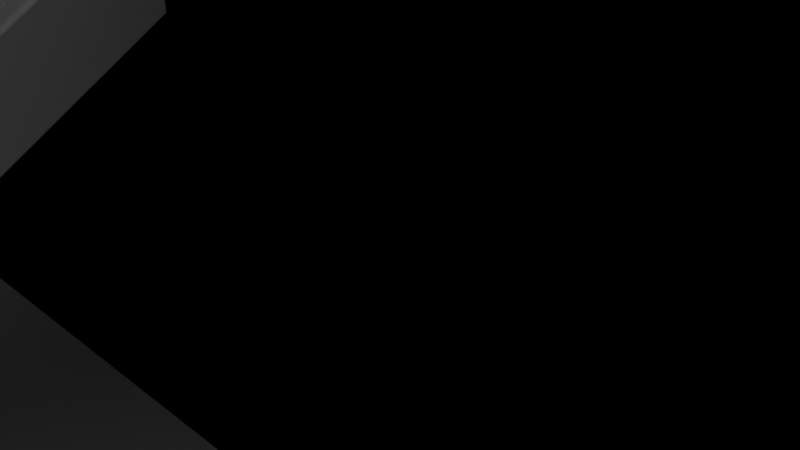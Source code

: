 # Source: blend.blend  (saved by Blender 3.4.6; exported with 4.5.12 LTS)
import bpy
from mathutils import Matrix  # noqa: F401  (used for matrix-valued properties, if any)

bpy.ops.wm.read_factory_settings(use_empty=True)
scene = bpy.context.scene
scene.name = 'Scene'

# ---- collections
col_collection = bpy.data.collections.new('Collection'); scene.collection.children.link(col_collection)

# ---- materials (node trees are filled in below, after node groups)
mat_material = bpy.data.materials.new('Material')
mat_material.alpha_threshold = 0.0
mat_material.use_transparent_shadow = False
mat_material.roughness = 0.5
mat_material.line_color = (0.0, 0.0, 0.0, 1.0)
mat_material_001 = bpy.data.materials.new('Material.001')
mat_material_001.alpha_threshold = 0.0
mat_material_001.use_transparent_shadow = False
mat_material_001.roughness = 0.5
mat_material_001.line_color = (0.0, 0.0, 0.0, 1.0)
mat_material_003 = bpy.data.materials.new('Material.003')
mat_material_003.alpha_threshold = 0.0
mat_material_003.use_transparent_shadow = False
mat_material_003.roughness = 0.5
mat_material_003.line_color = (0.0, 0.0, 0.0, 1.0)

# ---- material node trees
mat_material.use_nodes = True; mat_material.node_tree.nodes.clear()
_N = mat_material.node_tree.nodes; _L = mat_material.node_tree.links
n0 = _N.new('ShaderNodeOutputMaterial'); n0.name = 'Material Output'; n0.location = (300, 300)
n1 = _N.new('ShaderNodeBsdfPrincipled'); n1.name = 'Principled BSDF'; n1.location = (10, 300)
n1.distribution = 'GGX'
n1.subsurface_method = 'RANDOM_WALK_SKIN'
n1.inputs[3].default_value = 1.45
n1.inputs[27].default_value = (0.0, 0.0, 0.0, 1.0)
n1.inputs[28].default_value = 1.0
_L.new(n1.outputs[0], n0.inputs[0])
n0.is_active_output = True
mat_material_001.use_nodes = True; mat_material_001.node_tree.nodes.clear()
_N = mat_material_001.node_tree.nodes; _L = mat_material_001.node_tree.links
n0 = _N.new('ShaderNodeOutputMaterial'); n0.name = 'Material Output'; n0.location = (300, 300)
n1 = _N.new('ShaderNodeBsdfPrincipled'); n1.name = 'Principled BSDF'; n1.location = (10, 300)
n1.distribution = 'GGX'
n1.subsurface_method = 'RANDOM_WALK_SKIN'
n1.inputs[3].default_value = 1.45
n1.inputs[27].default_value = (0.0, 0.0, 0.0, 1.0)
n1.inputs[28].default_value = 1.0
_L.new(n1.outputs[0], n0.inputs[0])
n0.is_active_output = True
mat_material_003.use_nodes = True; mat_material_003.node_tree.nodes.clear()
_N = mat_material_003.node_tree.nodes; _L = mat_material_003.node_tree.links
n0 = _N.new('ShaderNodeOutputMaterial'); n0.name = 'Material Output'; n0.location = (300, 300)
n1 = _N.new('ShaderNodeBsdfPrincipled'); n1.name = 'Principled BSDF'; n1.location = (10, 300)
n1.distribution = 'GGX'
n1.subsurface_method = 'RANDOM_WALK_SKIN'
n1.inputs[3].default_value = 1.45
n1.inputs[27].default_value = (0.0, 0.0, 0.0, 1.0)
n1.inputs[28].default_value = 1.0
_L.new(n1.outputs[0], n0.inputs[0])
n0.is_active_output = True

# ---- world
world_world = bpy.data.worlds.new('World'); scene.world = world_world
world_world.use_nodes = True; world_world.node_tree.nodes.clear()
_N = world_world.node_tree.nodes; _L = world_world.node_tree.links
n0 = _N.new('ShaderNodeOutputWorld'); n0.name = 'World Output'; n0.location = (300, 300)
n1 = _N.new('ShaderNodeBackground'); n1.name = 'Background'; n1.location = (10, 300)
n1.inputs[0].default_value = (0.05088, 0.05088, 0.05088, 1.0)
_L.new(n1.outputs[0], n0.inputs[0])
n0.is_active_output = True
world_world.color = (0.05088, 0.05088, 0.05088)
world_world.use_sun_shadow = False
world_world.sun_shadow_jitter_overblur = 0.0

# ---- cameras
cam_camera = bpy.data.cameras.new('Camera')
cam_camera.clip_end = 100.0
cam_camera.ortho_scale = 7.314

# ---- lights
light_light = bpy.data.lights.new('Light', 'POINT')
light_light.transmission_factor = 0.0
light_light.energy = 1000.0
light_light.shadow_soft_size = 0.1
light_light.shadow_maximum_resolution = 0.006
light_light.use_absolute_resolution = True

# ---- meshes
me_cube = bpy.data.meshes.new('Cube')
me_cube.from_pydata([(1.0, 1.0, 1.0), (1.0, 1.0, -1.0), (1.0, -1.0, 1.0), (1.0, -1.0, -1.0), (-1.0, 1.0, 1.0), (-1.0, 1.0, -1.0), (-1.0, -1.0, 1.0), (-1.0, -1.0, -1.0), (1.0, -1.0, 1.0), (1.0, -1.0, -1.0), (-1.0, -1.0, 1.0), (-1.0, -1.0, -1.0)], [], [(0, 4, 6, 2), (3, 2, 6, 7), (7, 6, 4, 5), (5, 1, 3, 7), (1, 0, 2, 3), (5, 4, 0, 1), (9, 8, 10, 11)])
_uv = me_cube.uv_layers.new(name='UVMap')
_uv.uv.foreach_set('vector', [0.625, 0.5, 0.875, 0.5, 0.875, 0.75, 0.625, 0.75, 0.375, 0.75, 0.625, 0.75, 0.625, 1.0, 0.375, 1.0, 0.375, 0.0, 0.625, 0.0, 0.625, 0.25, 0.375, 0.25, 0.125, 0.5, 0.375, 0.5, 0.375, 0.75, 0.125, 0.75, 0.375, 0.5, 0.625, 0.5, 0.625, 0.75, 0.375, 0.75, 0.375, 0.25, 0.625, 0.25, 0.625, 0.5, 0.375, 0.5, 0.375, 0.75, 0.625, 0.75, 0.625, 1.0, 0.375, 1.0])
me_cube.materials.append(mat_material)
me_cube.use_mirror_vertex_groups = False
me_cube.update()
me_x = bpy.data.meshes.new('平面')
me_x.from_pydata([(-1.0, -1.0, 0.0), (1.0, -1.0, 0.0), (-1.0, 1.0, 0.0), (1.0, 1.0, 0.0)], [], [(0, 1, 3, 2)])
_uv = me_x.uv_layers.new(name='UV 贴图')
_uv.uv.foreach_set('vector', [0.0, 0.0, 1.0, 0.0, 1.0, 1.0, 0.0, 1.0])
me_x.update()
me_001 = bpy.data.meshes.new('立方体.001')
me_001.from_pydata([(-2.805, -1.267, -0.6719), (-2.805, -1.267, 0.6719), (-2.805, 1.267, -0.6719), (-2.805, 1.267, 0.6719), (2.805, -1.267, -0.6719), (2.805, -1.267, 0.6719), (2.805, 1.267, -0.6719), (2.805, 1.267, 0.6719)], [], [(0, 1, 3, 2), (2, 3, 7, 6), (6, 7, 5, 4), (4, 5, 1, 0), (2, 6, 4, 0), (7, 3, 1, 5)])
_uv = me_001.uv_layers.new(name='UV 贴图')
_uv.uv.foreach_set('vector', [0.375, 0.0, 0.625, 0.0, 0.625, 0.25, 0.375, 0.25, 0.375, 0.25, 0.625, 0.25, 0.625, 0.5, 0.375, 0.5, 0.375, 0.5, 0.625, 0.5, 0.625, 0.75, 0.375, 0.75, 0.375, 0.75, 0.625, 0.75, 0.625, 1.0, 0.375, 1.0, 0.125, 0.5, 0.375, 0.5, 0.375, 0.75, 0.125, 0.75, 0.625, 0.5, 0.875, 0.5, 0.875, 0.75, 0.625, 0.75])
me_001.update()
me_cube_001 = bpy.data.meshes.new('Cube.001')
me_cube_001.from_pydata([(0.2, 1.08, 0.9451), (0.2, -0.7291, -0.9451), (-0.2, 1.08, 0.9451), (-0.2, -0.7291, -0.9451), (-0.2, -1.08, -0.9451), (-0.2, 0.7291, 0.9451), (0.2, 0.7291, 0.9451), (0.2, -1.08, -0.9451)], [], [(1, 3, 2, 0), (7, 6, 5, 4), (3, 1, 7, 4), (1, 0, 6, 7), (0, 2, 5, 6), (2, 3, 4, 5)])
_uv = me_cube_001.uv_layers.new(name='UVMap')
_uv.uv.foreach_set('vector', [0.375, 0.75, 0.375, 1.0, 0.625, 1.0, 0.625, 0.75, 0.375, 0.75, 0.625, 0.75, 0.625, 1.0, 0.375, 1.0, 0.375, 1.0, 0.375, 0.75, 0.375, 0.75, 0.375, 1.0, 0.375, 0.75, 0.625, 0.75, 0.625, 0.75, 0.375, 0.75, 0.625, 0.75, 0.625, 1.0, 0.625, 1.0, 0.625, 0.75, 0.625, 1.0, 0.375, 1.0, 0.375, 1.0, 0.625, 1.0])
me_cube_001.materials.append(mat_material)
me_cube_001.use_mirror_vertex_groups = False
me_cube_001.update()
me_cube_003 = bpy.data.meshes.new('Cube.003')
me_cube_003.from_pydata([(-0.01511, 0.02323, -0.4902), (0.01511, 0.02323, -0.4902), (-0.01511, 0.02323, 0.5984), (0.01511, 0.02323, 0.5984), (0.01511, -0.02323, -0.4902), (-0.01511, -0.02323, -0.4902), (0.01511, -0.02323, 0.5984), (-0.01511, -0.02323, 0.5984), (0.03148, 0.04841, 0.6201), (-0.03148, 0.04841, 0.6201), (0.03148, -0.04841, 0.6201), (-0.03148, -0.04841, 0.6201), (0.03148, 0.04841, 0.6671), (-0.03148, 0.04841, 0.6671), (0.03148, -0.04841, 0.6671), (-0.03148, -0.04841, 0.6671), (0.01021, 0.0157, 0.7191), (-0.01021, 0.0157, 0.7191), (0.01021, -0.0157, 0.7191), (-0.01021, -0.0157, 0.7191), (0.01021, 0.0157, 0.7496), (-0.01021, 0.0157, 0.7496), (0.01021, -0.0157, 0.7496), (-0.01021, -0.0157, 0.7496), (0.01775, 0.0273, 0.7649), (-0.01775, 0.0273, 0.7649), (0.01775, -0.0273, 0.7649), (-0.01775, -0.0273, 0.7649), (0.01775, 0.0273, 0.814), (-0.01775, 0.0273, 0.814), (0.01775, -0.0273, 0.814), (-0.01775, -0.0273, 0.814), (0.007283, 0.0112, 0.8383), (-0.007283, 0.0112, 0.8383), (0.007283, -0.0112, 0.8383), (-0.007283, -0.0112, 0.8383), (0.003678, 0.005656, 0.904), (-0.003678, 0.005656, 0.904), (0.003678, -0.005656, 0.904), (-0.003678, -0.005656, 0.904)], [], [(0, 2, 3, 1), (5, 4, 6, 7), (0, 1, 4, 5), (1, 3, 6, 4), (3, 2, 9, 8), (2, 0, 5, 7), (8, 9, 13, 12), (6, 3, 8, 10), (2, 7, 11, 9), (7, 6, 10, 11), (13, 15, 19, 17), (9, 11, 15, 13), (11, 10, 14, 15), (10, 8, 12, 14), (18, 16, 20, 22), (15, 14, 18, 19), (14, 12, 16, 18), (12, 13, 17, 16), (21, 23, 27, 25), (16, 17, 21, 20), (17, 19, 23, 21), (19, 18, 22, 23), (27, 26, 30, 31), (23, 22, 26, 27), (22, 20, 24, 26), (20, 21, 25, 24), (30, 28, 32, 34), (26, 24, 28, 30), (24, 25, 29, 28), (25, 27, 31, 29), (33, 35, 39, 37), (28, 29, 33, 32), (29, 31, 35, 33), (31, 30, 34, 35), (36, 37, 39, 38), (35, 34, 38, 39), (34, 32, 36, 38), (32, 33, 37, 36)])
_uv = me_cube_003.uv_layers.new(name='UVMap')
_uv.uv.foreach_set('vector', [0.375, 1.0, 0.375, 1.0, 0.375, 0.75, 0.375, 0.75, 0.375, 1.0, 0.375, 0.75, 0.375, 0.75, 0.375, 1.0, 0.375, 1.0, 0.375, 0.75, 0.375, 0.75, 0.375, 1.0, 0.375, 0.75, 0.375, 0.75, 0.375, 0.75, 0.375, 0.75, 0.375, 0.75, 0.375, 1.0, 0.375, 1.0, 0.375, 0.75, 0.375, 1.0, 0.375, 1.0, 0.375, 1.0, 0.375, 1.0, 0.375, 0.75, 0.375, 1.0, 0.375, 1.0, 0.375, 0.75, 0.375, 0.75, 0.375, 0.75, 0.375, 0.75, 0.375, 0.75, 0.375, 1.0, 0.375, 1.0, 0.375, 1.0, 0.375, 1.0, 0.375, 1.0, 0.375, 0.75, 0.375, 0.75, 0.375, 1.0, 0.375, 1.0, 0.375, 1.0, 0.375, 1.0, 0.375, 1.0, 0.375, 1.0, 0.375, 1.0, 0.375, 1.0, 0.375, 1.0, 0.375, 1.0, 0.375, 0.75, 0.375, 0.75, 0.375, 1.0, 0.375, 0.75, 0.375, 0.75, 0.375, 0.75, 0.375, 0.75, 0.375, 0.75, 0.375, 0.75, 0.375, 0.75, 0.375, 0.75, 0.375, 1.0, 0.375, 0.75, 0.375, 0.75, 0.375, 1.0, 0.375, 0.75, 0.375, 0.75, 0.375, 0.75, 0.375, 0.75, 0.375, 0.75, 0.375, 1.0, 0.375, 1.0, 0.375, 0.75, 0.375, 1.0, 0.375, 1.0, 0.375, 1.0, 0.375, 1.0, 0.375, 0.75, 0.375, 1.0, 0.375, 1.0, 0.375, 0.75, 0.375, 1.0, 0.375, 1.0, 0.375, 1.0, 0.375, 1.0, 0.375, 1.0, 0.375, 0.75, 0.375, 0.75, 0.375, 1.0, 0.375, 1.0, 0.375, 0.75, 0.375, 0.75, 0.375, 1.0, 0.375, 1.0, 0.375, 0.75, 0.375, 0.75, 0.375, 1.0, 0.375, 0.75, 0.375, 0.75, 0.375, 0.75, 0.375, 0.75, 0.375, 0.75, 0.375, 1.0, 0.375, 1.0, 0.375, 0.75, 0.375, 0.75, 0.375, 0.75, 0.375, 0.75, 0.375, 0.75, 0.375, 0.75, 0.375, 0.75, 0.375, 0.75, 0.375, 0.75, 0.375, 0.75, 0.375, 1.0, 0.375, 1.0, 0.375, 0.75, 0.375, 1.0, 0.375, 1.0, 0.375, 1.0, 0.375, 1.0, 0.375, 1.0, 0.375, 1.0, 0.375, 1.0, 0.375, 1.0, 0.375, 0.75, 0.375, 1.0, 0.375, 1.0, 0.375, 0.75, 0.375, 1.0, 0.375, 1.0, 0.375, 1.0, 0.375, 1.0, 0.375, 1.0, 0.375, 0.75, 0.375, 0.75, 0.375, 1.0, 0.375, 0.75, 0.375, 1.0, 0.375, 1.0, 0.375, 0.75, 0.375, 1.0, 0.375, 0.75, 0.375, 0.75, 0.375, 1.0, 0.375, 0.75, 0.375, 0.75, 0.375, 0.75, 0.375, 0.75, 0.375, 0.75, 0.375, 1.0, 0.375, 1.0, 0.375, 0.75])
me_cube_003.materials.append(mat_material)
me_cube_003.use_mirror_vertex_groups = False
me_cube_003.update()
me_cube_004 = bpy.data.meshes.new('Cube.004')
me_cube_004.from_pydata([(-0.01511, 0.02323, -0.4902), (0.01511, 0.02323, -0.4902), (-0.01511, 0.02323, 0.5984), (0.01511, 0.02323, 0.5984), (0.01511, -0.02323, -0.4902), (-0.01511, -0.02323, -0.4902), (0.01511, -0.02323, 0.5984), (-0.01511, -0.02323, 0.5984), (0.03148, 0.04841, 0.6201), (-0.03148, 0.04841, 0.6201), (0.03148, -0.04841, 0.6201), (-0.03148, -0.04841, 0.6201), (0.03148, 0.04841, 0.6671), (-0.03148, 0.04841, 0.6671), (0.03148, -0.04841, 0.6671), (-0.03148, -0.04841, 0.6671), (0.01021, 0.0157, 0.7191), (-0.01021, 0.0157, 0.7191), (0.01021, -0.0157, 0.7191), (-0.01021, -0.0157, 0.7191), (0.01021, 0.0157, 0.7496), (-0.01021, 0.0157, 0.7496), (0.01021, -0.0157, 0.7496), (-0.01021, -0.0157, 0.7496), (0.01775, 0.0273, 0.7649), (-0.01775, 0.0273, 0.7649), (0.01775, -0.0273, 0.7649), (-0.01775, -0.0273, 0.7649), (0.01775, 0.0273, 0.814), (-0.01775, 0.0273, 0.814), (0.01775, -0.0273, 0.814), (-0.01775, -0.0273, 0.814), (0.007283, 0.0112, 0.8383), (-0.007283, 0.0112, 0.8383), (0.007283, -0.0112, 0.8383), (-0.007283, -0.0112, 0.8383), (0.003678, 0.005656, 0.904), (-0.003678, 0.005656, 0.904), (0.003678, -0.005656, 0.904), (-0.003678, -0.005656, 0.904)], [], [(0, 2, 3, 1), (5, 4, 6, 7), (0, 1, 4, 5), (1, 3, 6, 4), (3, 2, 9, 8), (2, 0, 5, 7), (8, 9, 13, 12), (6, 3, 8, 10), (2, 7, 11, 9), (7, 6, 10, 11), (13, 15, 19, 17), (9, 11, 15, 13), (11, 10, 14, 15), (10, 8, 12, 14), (18, 16, 20, 22), (15, 14, 18, 19), (14, 12, 16, 18), (12, 13, 17, 16), (21, 23, 27, 25), (16, 17, 21, 20), (17, 19, 23, 21), (19, 18, 22, 23), (27, 26, 30, 31), (23, 22, 26, 27), (22, 20, 24, 26), (20, 21, 25, 24), (30, 28, 32, 34), (26, 24, 28, 30), (24, 25, 29, 28), (25, 27, 31, 29), (33, 35, 39, 37), (28, 29, 33, 32), (29, 31, 35, 33), (31, 30, 34, 35), (36, 37, 39, 38), (35, 34, 38, 39), (34, 32, 36, 38), (32, 33, 37, 36)])
_uv = me_cube_004.uv_layers.new(name='UVMap')
_uv.uv.foreach_set('vector', [0.375, 1.0, 0.375, 1.0, 0.375, 0.75, 0.375, 0.75, 0.375, 1.0, 0.375, 0.75, 0.375, 0.75, 0.375, 1.0, 0.375, 1.0, 0.375, 0.75, 0.375, 0.75, 0.375, 1.0, 0.375, 0.75, 0.375, 0.75, 0.375, 0.75, 0.375, 0.75, 0.375, 0.75, 0.375, 1.0, 0.375, 1.0, 0.375, 0.75, 0.375, 1.0, 0.375, 1.0, 0.375, 1.0, 0.375, 1.0, 0.375, 0.75, 0.375, 1.0, 0.375, 1.0, 0.375, 0.75, 0.375, 0.75, 0.375, 0.75, 0.375, 0.75, 0.375, 0.75, 0.375, 1.0, 0.375, 1.0, 0.375, 1.0, 0.375, 1.0, 0.375, 1.0, 0.375, 0.75, 0.375, 0.75, 0.375, 1.0, 0.375, 1.0, 0.375, 1.0, 0.375, 1.0, 0.375, 1.0, 0.375, 1.0, 0.375, 1.0, 0.375, 1.0, 0.375, 1.0, 0.375, 1.0, 0.375, 0.75, 0.375, 0.75, 0.375, 1.0, 0.375, 0.75, 0.375, 0.75, 0.375, 0.75, 0.375, 0.75, 0.375, 0.75, 0.375, 0.75, 0.375, 0.75, 0.375, 0.75, 0.375, 1.0, 0.375, 0.75, 0.375, 0.75, 0.375, 1.0, 0.375, 0.75, 0.375, 0.75, 0.375, 0.75, 0.375, 0.75, 0.375, 0.75, 0.375, 1.0, 0.375, 1.0, 0.375, 0.75, 0.375, 1.0, 0.375, 1.0, 0.375, 1.0, 0.375, 1.0, 0.375, 0.75, 0.375, 1.0, 0.375, 1.0, 0.375, 0.75, 0.375, 1.0, 0.375, 1.0, 0.375, 1.0, 0.375, 1.0, 0.375, 1.0, 0.375, 0.75, 0.375, 0.75, 0.375, 1.0, 0.375, 1.0, 0.375, 0.75, 0.375, 0.75, 0.375, 1.0, 0.375, 1.0, 0.375, 0.75, 0.375, 0.75, 0.375, 1.0, 0.375, 0.75, 0.375, 0.75, 0.375, 0.75, 0.375, 0.75, 0.375, 0.75, 0.375, 1.0, 0.375, 1.0, 0.375, 0.75, 0.375, 0.75, 0.375, 0.75, 0.375, 0.75, 0.375, 0.75, 0.375, 0.75, 0.375, 0.75, 0.375, 0.75, 0.375, 0.75, 0.375, 0.75, 0.375, 1.0, 0.375, 1.0, 0.375, 0.75, 0.375, 1.0, 0.375, 1.0, 0.375, 1.0, 0.375, 1.0, 0.375, 1.0, 0.375, 1.0, 0.375, 1.0, 0.375, 1.0, 0.375, 0.75, 0.375, 1.0, 0.375, 1.0, 0.375, 0.75, 0.375, 1.0, 0.375, 1.0, 0.375, 1.0, 0.375, 1.0, 0.375, 1.0, 0.375, 0.75, 0.375, 0.75, 0.375, 1.0, 0.375, 0.75, 0.375, 1.0, 0.375, 1.0, 0.375, 0.75, 0.375, 1.0, 0.375, 0.75, 0.375, 0.75, 0.375, 1.0, 0.375, 0.75, 0.375, 0.75, 0.375, 0.75, 0.375, 0.75, 0.375, 0.75, 0.375, 1.0, 0.375, 1.0, 0.375, 0.75])
me_cube_004.materials.append(mat_material_001)
me_cube_004.use_mirror_vertex_groups = False
me_cube_004.update()
me_cube_006 = bpy.data.meshes.new('Cube.006')
me_cube_006.from_pydata([(-0.2, -0.9043, -0.9451), (-0.2, 0.9043, 0.9451), (0.2, 0.9043, 0.9451), (0.2, -0.9043, -0.9451), (-0.2, -0.9043, -1.018), (-0.2, 0.9043, 0.8726), (0.2, 0.9043, 0.8726), (0.2, -0.9043, -1.018)], [], [(3, 0, 1, 2), (7, 6, 5, 4), (0, 3, 7, 4), (3, 2, 6, 7), (2, 1, 5, 6), (1, 0, 4, 5)])
_uv = me_cube_006.uv_layers.new(name='UVMap')
_uv.uv.foreach_set('vector', [0.375, 0.75, 0.375, 1.0, 0.625, 1.0, 0.625, 0.75, 0.375, 0.75, 0.625, 0.75, 0.625, 1.0, 0.375, 1.0, 0.375, 1.0, 0.375, 0.75, 0.375, 0.75, 0.375, 1.0, 0.375, 0.75, 0.625, 0.75, 0.625, 0.75, 0.375, 0.75, 0.625, 0.75, 0.625, 1.0, 0.625, 1.0, 0.625, 0.75, 0.625, 1.0, 0.375, 1.0, 0.375, 1.0, 0.625, 1.0])
me_cube_006.materials.append(mat_material)
me_cube_006.use_mirror_vertex_groups = False
me_cube_006.update()
me_cube_007 = bpy.data.meshes.new('Cube.007')
me_cube_007.from_pydata([(-0.12, -0.9043, -0.9596), (-0.12, 0.9043, 0.9306), (0.12, 0.9043, 0.9306), (0.12, -0.9043, -0.9596), (-0.12, -0.9043, -1.003), (-0.12, 0.9043, 0.8871), (0.12, 0.9043, 0.8871), (0.12, -0.9043, -1.003)], [], [(3, 0, 1, 2), (7, 6, 5, 4), (0, 3, 7, 4), (3, 2, 6, 7), (2, 1, 5, 6), (1, 0, 4, 5)])
_uv = me_cube_007.uv_layers.new(name='UVMap')
_uv.uv.foreach_set('vector', [0.375, 0.75, 0.375, 1.0, 0.625, 1.0, 0.625, 0.75, 0.375, 0.75, 0.625, 0.75, 0.625, 1.0, 0.375, 1.0, 0.375, 1.0, 0.375, 0.75, 0.375, 0.75, 0.375, 1.0, 0.375, 0.75, 0.625, 0.75, 0.625, 0.75, 0.375, 0.75, 0.625, 0.75, 0.625, 1.0, 0.625, 1.0, 0.625, 0.75, 0.625, 1.0, 0.375, 1.0, 0.375, 1.0, 0.625, 1.0])
me_cube_007.materials.append(mat_material_003)
me_cube_007.use_mirror_vertex_groups = False
me_cube_007.update()
me_x_1 = bpy.data.meshes.new('柱体')
me_x_1.from_pydata([(0.0, 0.02, -0.75), (0.0, 0.02, 0.75), (0.003902, 0.01962, -0.75), (0.003902, 0.01962, 0.75), (0.007654, 0.01848, -0.75), (0.007654, 0.01848, 0.75), (0.01111, 0.01663, -0.75), (0.01111, 0.01663, 0.75), (0.01414, 0.01414, -0.75), (0.01414, 0.01414, 0.75), (0.01663, 0.01111, -0.75), (0.01663, 0.01111, 0.75), (0.01848, 0.007654, -0.75), (0.01848, 0.007654, 0.75), (0.01962, 0.003902, -0.75), (0.01962, 0.003902, 0.75), (0.02, 0.0, -0.75), (0.02, 0.0, 0.75), (0.01962, -0.003902, -0.75), (0.01962, -0.003902, 0.75), (0.01848, -0.007654, -0.75), (0.01848, -0.007654, 0.75), (0.01663, -0.01111, -0.75), (0.01663, -0.01111, 0.75), (0.01414, -0.01414, -0.75), (0.01414, -0.01414, 0.75), (0.01111, -0.01663, -0.75), (0.01111, -0.01663, 0.75), (0.007654, -0.01848, -0.75), (0.007654, -0.01848, 0.75), (0.003902, -0.01962, -0.75), (0.003902, -0.01962, 0.75), (0.0, -0.02, -0.75), (0.0, -0.02, 0.75), (-0.003902, -0.01962, -0.75), (-0.003902, -0.01962, 0.75), (-0.007654, -0.01848, -0.75), (-0.007654, -0.01848, 0.75), (-0.01111, -0.01663, -0.75), (-0.01111, -0.01663, 0.75), (-0.01414, -0.01414, -0.75), (-0.01414, -0.01414, 0.75), (-0.01663, -0.01111, -0.75), (-0.01663, -0.01111, 0.75), (-0.01848, -0.007654, -0.75), (-0.01848, -0.007654, 0.75), (-0.01962, -0.003902, -0.75), (-0.01962, -0.003902, 0.75), (-0.02, 0.0, -0.75), (-0.02, 0.0, 0.75), (-0.01962, 0.003902, -0.75), (-0.01962, 0.003902, 0.75), (-0.01848, 0.007654, -0.75), (-0.01848, 0.007654, 0.75), (-0.01663, 0.01111, -0.75), (-0.01663, 0.01111, 0.75), (-0.01414, 0.01414, -0.75), (-0.01414, 0.01414, 0.75), (-0.01111, 0.01663, -0.75), (-0.01111, 0.01663, 0.75), (-0.007654, 0.01848, -0.75), (-0.007654, 0.01848, 0.75), (-0.003902, 0.01962, -0.75), (-0.003902, 0.01962, 0.75)], [], [(0, 1, 3, 2), (2, 3, 5, 4), (4, 5, 7, 6), (6, 7, 9, 8), (8, 9, 11, 10), (10, 11, 13, 12), (12, 13, 15, 14), (14, 15, 17, 16), (16, 17, 19, 18), (18, 19, 21, 20), (20, 21, 23, 22), (22, 23, 25, 24), (24, 25, 27, 26), (26, 27, 29, 28), (28, 29, 31, 30), (30, 31, 33, 32), (32, 33, 35, 34), (34, 35, 37, 36), (36, 37, 39, 38), (38, 39, 41, 40), (40, 41, 43, 42), (42, 43, 45, 44), (44, 45, 47, 46), (46, 47, 49, 48), (48, 49, 51, 50), (50, 51, 53, 52), (52, 53, 55, 54), (54, 55, 57, 56), (56, 57, 59, 58), (58, 59, 61, 60), (3, 1, 63, 61, 59, 57, 55, 53, 51, 49, 47, 45, 43, 41, 39, 37, 35, 33, 31, 29, 27, 25, 23, 21, 19, 17, 15, 13, 11, 9, 7, 5), (60, 61, 63, 62), (62, 63, 1, 0), (0, 2, 4, 6, 8, 10, 12, 14, 16, 18, 20, 22, 24, 26, 28, 30, 32, 34, 36, 38, 40, 42, 44, 46, 48, 50, 52, 54, 56, 58, 60, 62)])
_uv = me_x_1.uv_layers.new(name='UV 贴图')
_uv.uv.foreach_set('vector', [1.0, 0.5, 1.0, 1.0, 0.9688, 1.0, 0.9688, 0.5, 0.9688, 0.5, 0.9688, 1.0, 0.9375, 1.0, 0.9375, 0.5, 0.9375, 0.5, 0.9375, 1.0, 0.9062, 1.0, 0.9062, 0.5, 0.9062, 0.5, 0.9062, 1.0, 0.875, 1.0, 0.875, 0.5, 0.875, 0.5, 0.875, 1.0, 0.8438, 1.0, 0.8438, 0.5, 0.8438, 0.5, 0.8438, 1.0, 0.8125, 1.0, 0.8125, 0.5, 0.8125, 0.5, 0.8125, 1.0, 0.7812, 1.0, 0.7812, 0.5, 0.7812, 0.5, 0.7812, 1.0, 0.75, 1.0, 0.75, 0.5, 0.75, 0.5, 0.75, 1.0, 0.7188, 1.0, 0.7188, 0.5, 0.7188, 0.5, 0.7188, 1.0, 0.6875, 1.0, 0.6875, 0.5, 0.6875, 0.5, 0.6875, 1.0, 0.6562, 1.0, 0.6562, 0.5, 0.6562, 0.5, 0.6562, 1.0, 0.625, 1.0, 0.625, 0.5, 0.625, 0.5, 0.625, 1.0, 0.5938, 1.0, 0.5938, 0.5, 0.5938, 0.5, 0.5938, 1.0, 0.5625, 1.0, 0.5625, 0.5, 0.5625, 0.5, 0.5625, 1.0, 0.5312, 1.0, 0.5312, 0.5, 0.5312, 0.5, 0.5312, 1.0, 0.5, 1.0, 0.5, 0.5, 0.5, 0.5, 0.5, 1.0, 0.4688, 1.0, 0.4688, 0.5, 0.4688, 0.5, 0.4688, 1.0, 0.4375, 1.0, 0.4375, 0.5, 0.4375, 0.5, 0.4375, 1.0, 0.4062, 1.0, 0.4062, 0.5, 0.4062, 0.5, 0.4062, 1.0, 0.375, 1.0, 0.375, 0.5, 0.375, 0.5, 0.375, 1.0, 0.3438, 1.0, 0.3438, 0.5, 0.3438, 0.5, 0.3438, 1.0, 0.3125, 1.0, 0.3125, 0.5, 0.3125, 0.5, 0.3125, 1.0, 0.2812, 1.0, 0.2812, 0.5, 0.2812, 0.5, 0.2812, 1.0, 0.25, 1.0, 0.25, 0.5, 0.25, 0.5, 0.25, 1.0, 0.2188, 1.0, 0.2188, 0.5, 0.2188, 0.5, 0.2188, 1.0, 0.1875, 1.0, 0.1875, 0.5, 0.1875, 0.5, 0.1875, 1.0, 0.1562, 1.0, 0.1562, 0.5, 0.1562, 0.5, 0.1562, 1.0, 0.125, 1.0, 0.125, 0.5, 0.125, 0.5, 0.125, 1.0, 0.09375, 1.0, 0.09375, 0.5, 0.09375, 0.5, 0.09375, 1.0, 0.0625, 1.0, 0.0625, 0.5, 0.2968, 0.4854, 0.25, 0.49, 0.2032, 0.4854, 0.1582, 0.4717, 0.1167, 0.4496, 0.08029, 0.4197, 0.05045, 0.3833, 0.02827, 0.3418, 0.01461, 0.2968, 0.01, 0.25, 0.01461, 0.2032, 0.02827, 0.1582, 0.05045, 0.1167, 0.08029, 0.08029, 0.1167, 0.05045, 0.1582, 0.02827, 0.2032, 0.01461, 0.25, 0.01, 0.2968, 0.01461, 0.3418, 0.02827, 0.3833, 0.05045, 0.4197, 0.08029, 0.4496, 0.1167, 0.4717, 0.1582, 0.4854, 0.2032, 0.49, 0.25, 0.4854, 0.2968, 0.4717, 0.3418, 0.4496, 0.3833, 0.4197, 0.4197, 0.3833, 0.4496, 0.3418, 0.4717, 0.0625, 0.5, 0.0625, 1.0, 0.03125, 1.0, 0.03125, 0.5, 0.03125, 0.5, 0.03125, 1.0, 0.0, 1.0, 0.0, 0.5, 0.75, 0.49, 0.7968, 0.4854, 0.8418, 0.4717, 0.8833, 0.4496, 0.9197, 0.4197, 0.9496, 0.3833, 0.9717, 0.3418, 0.9854, 0.2968, 0.99, 0.25, 0.9854, 0.2032, 0.9717, 0.1582, 0.9496, 0.1167, 0.9197, 0.08029, 0.8833, 0.05045, 0.8418, 0.02827, 0.7968, 0.01461, 0.75, 0.01, 0.7032, 0.01461, 0.6582, 0.02827, 0.6167, 0.05045, 0.5803, 0.08029, 0.5504, 0.1167, 0.5283, 0.1582, 0.5146, 0.2032, 0.51, 0.25, 0.5146, 0.2968, 0.5283, 0.3418, 0.5504, 0.3833, 0.5803, 0.4197, 0.6167, 0.4496, 0.6582, 0.4717, 0.7032, 0.4854])
me_x_1.update()

# ---- objects
ob_cube = bpy.data.objects.new('Cube', me_cube)
ob_light = bpy.data.objects.new('Light', light_light)
ob_camera = bpy.data.objects.new('Camera', cam_camera)
ob_x = bpy.data.objects.new('平面', me_x)
ob_x_1 = bpy.data.objects.new('立方体', me_001)
ob_cube_001 = bpy.data.objects.new('Cube.001', me_cube_001)
ob_cube_003 = bpy.data.objects.new('Cube.003', me_cube_003)
ob_cube_004 = bpy.data.objects.new('Cube.004', me_cube_004)
ob_cube_002 = bpy.data.objects.new('Cube.002', me_cube_006)
ob_cube_005 = bpy.data.objects.new('Cube.005', me_cube_007)
ob_x_2 = bpy.data.objects.new('柱体', me_x_1)

# ---- transforms, parenting, visibility, modifiers, constraints
ob_cube.location = (0.0, 0.0, 2.0)
ob_cube.scale = (8.0, 3.5, 2.0)
ob_cube.lock_rotations_4d = False
ob_cube.empty_display_type = 'ARROWS'
ob_cube.lineart.crease_threshold = 0.0
ob_light.location = (4.076, 1.005, 5.904)
ob_light.rotation_euler = (0.6503, 0.05522, 1.866)
ob_light.lock_rotations_4d = False
ob_light.empty_display_type = 'ARROWS'
ob_light.color = (0.0, 0.0, 0.0, 0.0)
ob_light.lineart.crease_threshold = 0.0
ob_camera.location = (7.359, -6.926, 4.958)
ob_camera.rotation_euler = (1.109, 0.0, 0.8149)
ob_camera.lock_rotations_4d = False
ob_camera.empty_display_type = 'ARROWS'
ob_camera.color = (0.0, 0.0, 0.0, 0.0)
ob_camera.display_type = 'WIRE'
ob_camera.lineart.crease_threshold = 0.0
ob_x.location = (0.0, 0.0, 0.0)
ob_x.scale = (18.8, 18.8, 18.8)
ob_x_1.location = (0.0, -9.535, 0.1546)
ob_x_1.scale = (0.5347, 0.3947, 0.229)
_m = ob_x_1.modifiers.new('阵列', 'ARRAY')
_m.count = 13
_m.relative_offset_displace = (0.0, 0.5, 1.0)
_m = ob_x_1.modifiers.new('倒角', 'BEVEL')
_m.width = 0.01
_m.width_pct = 0.01
_m.segments = 4
ob_cube_001.location = (0.0, -5.986, 1.965)
ob_cube_001.scale = (8.5, 3.5, 2.068)
ob_cube_001.lock_rotations_4d = False
ob_cube_001.empty_display_type = 'ARROWS'
ob_cube_001.lineart.crease_threshold = 0.0
_m = ob_cube_001.modifiers.new('倒角', 'BEVEL')
_m.width = 0.01
_m.width_pct = 0.01
_m.segments = 4
ob_cube_003.location = (1.596, -9.846, 1.026)
ob_cube_003.scale = (6.619, 4.304, 2.068)
ob_cube_003.lock_rotations_4d = False
ob_cube_003.empty_display_type = 'ARROWS'
ob_cube_003.lineart.crease_threshold = 0.0
_m = ob_cube_003.modifiers.new('镜像', 'MIRROR')
_m.mirror_object = ob_x_1
ob_cube_004.location = (1.596, -3.361, 4.963)
ob_cube_004.scale = (6.619, 4.304, 2.068)
ob_cube_004.lock_rotations_4d = False
ob_cube_004.empty_display_type = 'ARROWS'
ob_cube_004.lineart.crease_threshold = 0.0
_m = ob_cube_004.modifiers.new('镜像', 'MIRROR')
_m.merge_threshold = 0.0
_m.mirror_object = ob_x_1
ob_cube_002.location = (1.6, -6.599, 3.953)
ob_cube_002.scale = (0.375, 3.5, 2.068)
ob_cube_002.lock_rotations_4d = False
ob_cube_002.empty_display_type = 'ARROWS'
ob_cube_002.lineart.crease_threshold = 0.0
_m = ob_cube_002.modifiers.new('倒角', 'BEVEL')
_m.width = 0.15
_m.width_pct = 0.15
_m.segments = 4
_m = ob_cube_002.modifiers.new('镜像', 'MIRROR')
_m.mirror_object = ob_x_1
ob_cube_005.location = (1.6, -6.599, 2.387)
ob_cube_005.scale = (0.375, 3.5, 2.068)
ob_cube_005.lock_rotations_4d = False
ob_cube_005.empty_display_type = 'ARROWS'
ob_cube_005.lineart.crease_threshold = 0.0
_m = ob_cube_005.modifiers.new('镜像', 'MIRROR')
_m.mirror_object = ob_x_1
ob_x_2.location = (1.597, -9.404, 1.354)
_m = ob_x_2.modifiers.new('阵列', 'ARRAY')
_m.count = 15
_m.use_constant_offset = True
_m.constant_offset_displace = (0.0, 0.4, 0.25)
_m.use_relative_offset = False
_m.relative_offset_displace = (0.0, 1.0, 0.0)
_m = ob_x_2.modifiers.new('镜像', 'MIRROR')
_m.mirror_object = ob_x_1

# ---- collection membership
col_collection.objects.link(ob_cube)
col_collection.objects.link(ob_light)
col_collection.objects.link(ob_camera)
col_collection.objects.link(ob_x)
col_collection.objects.link(ob_x_1)
col_collection.objects.link(ob_cube_001)
col_collection.objects.link(ob_cube_003)
col_collection.objects.link(ob_cube_004)
col_collection.objects.link(ob_cube_002)
col_collection.objects.link(ob_cube_005)
col_collection.objects.link(ob_x_2)

# ---- scene / render settings (as saved in the file)
scene.camera = ob_camera
scene.frame_start = 1; scene.frame_end = 250; scene.frame_set(1)
scene.render.engine = 'BLENDER_EEVEE_NEXT'
scene.cycles.sampling_pattern = 'TABULATED_SOBOL'
scene.cycles.use_light_tree = False
scene.view_settings.view_transform = 'Filmic'
bpy.context.view_layer.update()
